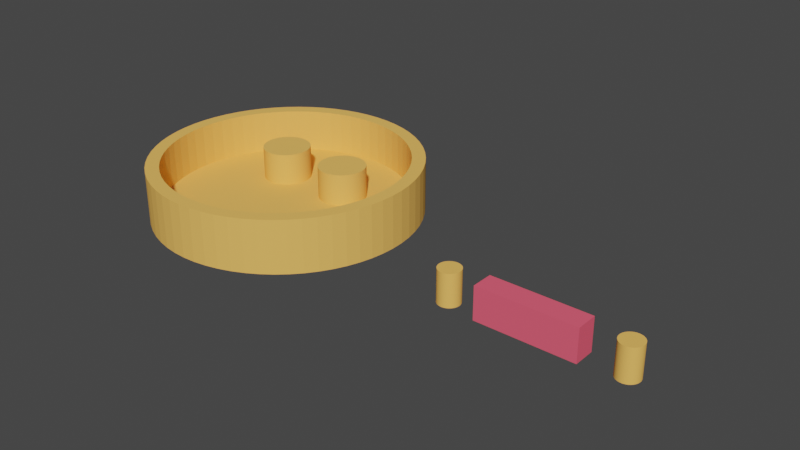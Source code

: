 # Source: 4._Joining_Objects.blend  (saved by Blender 5.0.119; exported with 4.5.12 LTS)
import bpy
from mathutils import Matrix  # noqa: F401  (used for matrix-valued properties, if any)

bpy.ops.wm.read_factory_settings(use_empty=True)
scene = bpy.context.scene
scene.name = 'Scene'

# ---- collections
col_collection = bpy.data.collections.new('Collection'); scene.collection.children.link(col_collection)

# ---- materials (node trees are filled in below, after node groups)
mat_color_15277357 = bpy.data.materials.new('color_15277357')
mat_color_15277357.use_backface_culling_lightprobe_volume = False
mat_color_15277357.use_transparent_shadow = False
mat_color_15277357.diffuse_color = (0.9137, 0.1137, 0.1765, 1.0)
mat_color_15277357.roughness = 1.0
mat_color_16089887 = bpy.data.materials.new('color_16089887')
mat_color_16089887.use_backface_culling_lightprobe_volume = False
mat_color_16089887.use_transparent_shadow = False
mat_color_16089887.diffuse_color = (0.9608, 0.5137, 0.1216, 1.0)
mat_color_16089887.roughness = 1.0

# ---- material node trees
mat_color_15277357.use_nodes = True; mat_color_15277357.node_tree.nodes.clear()
_N = mat_color_15277357.node_tree.nodes; _L = mat_color_15277357.node_tree.links
n0 = _N.new('ShaderNodeBsdfPrincipled'); n0.name = 'Principled BSDF'; n0.location = (0, 300)
n0.distribution = 'GGX'
n0.subsurface_method = 'RANDOM_WALK_SKIN'
n0.inputs[0].default_value = (0.9137, 0.1137, 0.1765, 1.0)
n0.inputs[2].default_value = 1.0
n0.inputs[3].default_value = 1.45
n0.inputs[13].default_value = 0.0
n0.inputs[27].default_value = (0.0, 0.0, 0.0, 1.0)
n0.inputs[28].default_value = 1.0
n1 = _N.new('ShaderNodeOutputMaterial'); n1.name = 'Material Output'; n1.location = (280, 300)
_L.new(n0.outputs[0], n1.inputs[0])
n1.is_active_output = True
mat_color_16089887.use_nodes = True; mat_color_16089887.node_tree.nodes.clear()
_N = mat_color_16089887.node_tree.nodes; _L = mat_color_16089887.node_tree.links
n0 = _N.new('ShaderNodeBsdfPrincipled'); n0.name = 'Principled BSDF'; n0.location = (0, 300)
n0.distribution = 'GGX'
n0.subsurface_method = 'RANDOM_WALK_SKIN'
n0.inputs[0].default_value = (0.9608, 0.5137, 0.1216, 1.0)
n0.inputs[2].default_value = 1.0
n0.inputs[3].default_value = 1.45
n0.inputs[13].default_value = 0.0
n0.inputs[27].default_value = (0.0, 0.0, 0.0, 1.0)
n0.inputs[28].default_value = 1.0
n1 = _N.new('ShaderNodeOutputMaterial'); n1.name = 'Material Output'; n1.location = (280, 300)
_L.new(n0.outputs[0], n1.inputs[0])
n1.is_active_output = True

# ---- world
world_world = bpy.data.worlds.new('World'); scene.world = world_world
world_world.use_nodes = True; world_world.node_tree.nodes.clear()
_N = world_world.node_tree.nodes; _L = world_world.node_tree.links
n0 = _N.new('ShaderNodeOutputWorld'); n0.name = 'World Output'; n0.location = (300, 300)
n1 = _N.new('ShaderNodeBackground'); n1.name = 'Background'; n1.location = (10, 300)
n1.inputs[0].default_value = (0.05088, 0.05088, 0.05088, 1.0)
_L.new(n1.outputs[0], n0.inputs[0])
n0.is_active_output = True
world_world.color = (0.05088, 0.05088, 0.05088)
world_world.use_sun_shadow = False
world_world.sun_shadow_jitter_overblur = 0.0

# ---- meshes
me_obj_0 = bpy.data.meshes.new('obj_0')
me_obj_0.from_pydata([(10.61, 19.84, -4.0), (12.5, 18.71, -4.0), (14.27, 17.39, -4.0), (11.78, 22.05, -4.0), (13.89, 20.79, -4.0), (15.86, 19.33, -4.0), (17.68, 17.68, -4.0), (15.91, 15.91, -4.0), (17.39, 14.27, -4.0), (18.71, 12.5, -4.0), (19.84, 10.61, -4.0), (20.79, 8.61, -4.0), (19.33, 15.86, -4.0), (20.79, 13.89, -4.0), (22.05, 11.78, -4.0), (23.1, 9.567, -4.0), (21.53, 6.531, -4.0), (22.07, 4.39, -4.0), (22.39, 2.205, -4.0), (22.5, 5.96e-08, -4.0), (23.92, 7.257, -4.0), (24.52, 4.877, -4.0), (24.88, 2.45, -4.0), (25.0, 5.96e-08, -4.0), (4.39, -22.07, 4.0), (2.205, -22.39, 4.0), (2.205, 22.39, -4.0), (4.39, 22.07, -4.0), (6.531, 21.53, -4.0), (8.61, 20.79, -4.0), (2.45, 24.88, -4.0), (4.877, 24.52, -4.0), (7.257, 23.92, -4.0), (9.567, 23.1, -4.0), (-6.531, 21.53, -4.0), (-4.39, 22.07, -4.0), (-2.205, 22.39, -4.0), (0.0, 22.5, -4.0), (-4.877, 24.52, -4.0), (-2.45, 24.88, -4.0), (0.0, 25.0, -4.0), (-14.27, 17.39, -4.0), (-12.5, 18.71, -4.0), (-10.61, 19.84, -4.0), (4.877, -24.52, -4.0), (4.877, -24.52, 4.0), (2.45, -24.88, 4.0), (2.45, -24.88, -4.0), (7.257, -23.92, -4.0), (7.257, -23.92, 4.0), (9.567, -23.1, -4.0), (9.567, -23.1, 4.0), (0.0, -22.5, -4.0), (-2.205, -22.39, -4.0), (-2.205, -22.39, 4.0), (0.0, -22.5, 4.0), (-4.39, -22.07, -4.0), (-4.39, -22.07, 4.0), (-8.61, 20.79, -4.0), (-6.531, -21.53, -4.0), (-6.531, -21.53, 4.0), (-17.68, 17.68, -4.0), (-15.86, 19.33, -4.0), (-13.89, 20.79, -4.0), (-11.79, 22.05, -4.0), (-9.567, 23.1, -4.0), (-7.257, 23.92, -4.0), (0.0, -25.0, 4.0), (0.0, -25.0, -4.0), (-22.39, 2.205, -4.0), (-4.877, -24.52, -4.0), (-22.5, 5.96e-08, -4.0), (-4.877, -24.52, 4.0), (-2.45, -24.88, -4.0), (-2.45, -24.88, 4.0), (-22.07, 4.39, -4.0), (-21.53, 6.531, -4.0), (-20.79, 8.61, -4.0), (-19.84, 10.61, -4.0), (-18.71, 12.5, -4.0), (-17.39, 14.27, -4.0), (-15.91, 15.91, -4.0), (-15.91, -15.91, -4.0), (-15.91, -15.91, 4.0), (-17.39, -14.27, 4.0), (-17.39, -14.27, -4.0), (-22.05, 11.78, -4.0), (-20.79, 13.89, -4.0), (-19.32, 15.86, -4.0), (-18.71, -12.5, 4.0), (-18.71, -12.5, -4.0), (-19.84, -10.61, 4.0), (-19.84, -10.61, -4.0), (-25.0, 5.96e-08, -4.0), (-24.88, 2.45, -4.0), (-24.52, 4.877, -4.0), (-23.92, 7.257, -4.0), (-23.1, 9.567, -4.0), (-20.79, -8.61, 4.0), (-20.79, -8.61, -4.0), (-21.53, -6.531, 4.0), (22.39, -2.205, -4.0), (-21.53, -6.531, -4.0), (22.07, -4.39, -4.0), (21.53, -6.531, -4.0), (24.88, -2.45, -4.0), (24.52, -4.877, -4.0), (23.92, -7.257, -4.0), (20.79, -8.61, -4.0), (19.84, -10.61, -4.0), (18.71, -12.5, -4.0), (17.39, -14.27, -4.0), (15.91, -15.91, -4.0), (23.1, -9.567, -4.0), (22.05, -11.78, -4.0), (20.79, -13.89, -4.0), (19.33, -15.86, -4.0), (14.27, -17.39, -4.0), (12.5, -18.71, -4.0), (10.61, -19.84, -4.0), (17.68, -17.68, -4.0), (15.86, -19.33, -4.0), (13.89, -20.79, -4.0), (11.78, -22.05, -4.0), (8.61, -20.79, -4.0), (6.531, -21.53, -4.0), (4.39, -22.07, -4.0), (2.205, -22.39, -4.0), (-22.07, -4.39, 4.0), (-22.07, -4.39, -4.0), (-19.32, -15.86, -4.0), (-19.32, -15.86, 4.0), (-22.39, -2.205, 4.0), (-22.39, -2.205, -4.0), (-20.79, -13.89, -4.0), (-20.79, -13.89, 4.0), (-22.5, 5.96e-08, 4.0), (-22.05, -11.78, -4.0), (-22.05, -11.78, 4.0), (-25.0, 5.96e-08, 4.0), (-24.88, -2.45, -4.0), (-24.88, -2.45, 4.0), (-24.52, -4.877, -4.0), (-24.52, -4.877, 4.0), (-23.92, -7.257, -4.0), (-23.92, -7.257, 4.0), (-23.1, -9.567, -4.0), (-23.1, -9.567, 4.0), (-8.61, -20.79, -4.0), (-8.61, -20.79, 4.0), (-10.61, -19.84, -4.0), (-10.61, -19.84, 4.0), (-12.5, -18.71, -4.0), (-12.5, -18.71, 4.0), (-14.27, -17.39, -4.0), (-14.27, -17.39, 4.0), (-17.68, -17.68, -4.0), (-17.68, -17.68, 4.0), (-15.86, -19.33, -4.0), (-15.86, -19.33, 4.0), (-13.89, -20.79, -4.0), (-7.257, -23.92, -4.0), (-13.89, -20.79, 4.0), (-9.567, -23.1, -4.0), (-11.79, -22.05, -4.0), (-11.79, -22.05, 4.0), (-9.567, -23.1, 4.0), (10.61, 19.84, 4.0), (-7.257, -23.92, 4.0), (12.5, 18.71, 4.0), (14.27, 17.39, 4.0), (17.68, 17.68, 4.0), (15.86, 19.33, 4.0), (13.89, 20.79, 4.0), (11.78, 22.05, 4.0), (15.91, 15.91, 4.0), (17.39, 14.27, 4.0), (18.71, 12.5, 4.0), (19.84, 10.61, 4.0), (20.79, 8.61, 4.0), (23.1, 9.567, 4.0), (22.05, 11.78, 4.0), (20.79, 13.89, 4.0), (19.33, 15.86, 4.0), (21.53, 6.531, 4.0), (22.07, 4.39, 4.0), (22.39, 2.205, 4.0), (25.0, 5.96e-08, 4.0), (24.88, 2.45, 4.0), (24.52, 4.877, 4.0), (23.92, 7.257, 4.0), (22.5, 5.96e-08, 4.0), (2.205, 22.39, 4.0), (4.39, 22.07, 4.0), (6.531, 21.53, 4.0), (8.61, 20.79, 4.0), (4.877, 24.52, 4.0), (2.45, 24.88, 4.0), (9.567, 23.1, 4.0), (7.257, 23.92, 4.0), (-6.531, 21.53, 4.0), (-4.39, 22.07, 4.0), (-2.205, 22.39, 4.0), (0.0, 22.5, 4.0), (0.0, 25.0, 4.0), (-2.45, 24.88, 4.0), (-4.877, 24.52, 4.0), (-14.27, 17.39, 4.0), (-12.5, 18.71, 4.0), (-10.61, 19.84, 4.0), (-8.61, 20.79, 4.0), (-7.257, 23.92, 4.0), (-9.567, 23.1, 4.0), (-11.79, 22.05, 4.0), (-13.89, 20.79, 4.0), (-15.86, 19.33, 4.0), (-17.68, 17.68, 4.0), (-22.39, 2.205, 4.0), (-22.07, 4.39, 4.0), (-21.53, 6.531, 4.0), (-20.79, 8.61, 4.0), (-19.84, 10.61, 4.0), (-18.71, 12.5, 4.0), (-17.39, 14.27, 4.0), (-15.91, 15.91, 4.0), (-19.32, 15.86, 4.0), (-20.79, 13.89, 4.0), (-22.05, 11.78, 4.0), (-23.1, 9.567, 4.0), (-23.92, 7.257, 4.0), (-24.52, 4.877, 4.0), (-24.88, 2.45, 4.0), (22.39, -2.205, 4.0), (22.07, -4.39, 4.0), (21.53, -6.531, 4.0), (24.88, -2.45, 4.0), (23.92, -7.257, 4.0), (24.52, -4.877, 4.0), (20.79, -8.61, 4.0), (19.84, -10.61, 4.0), (18.71, -12.5, 4.0), (17.39, -14.27, 4.0), (15.91, -15.91, 4.0), (20.79, -13.89, 4.0), (22.05, -11.78, 4.0), (23.1, -9.567, 4.0), (19.33, -15.86, 4.0), (14.27, -17.39, 4.0), (12.5, -18.71, 4.0), (10.61, -19.84, 4.0), (11.78, -22.05, 4.0), (13.89, -20.79, 4.0), (15.86, -19.33, 4.0), (17.68, -17.68, 4.0), (8.61, -20.79, 4.0), (6.531, -21.53, 4.0)], [], [(1, 0, 3), (5, 2, 4), (6, 2, 5), (2, 1, 4), (3, 4, 1), (2, 6, 7), (8, 7, 6), (6, 12, 8), (12, 13, 8), (14, 9, 13), (15, 10, 14), (9, 8, 13), (11, 10, 15), (9, 14, 10), (11, 15, 16), (15, 20, 16), (17, 16, 20), (20, 21, 17), (18, 17, 21), (21, 22, 18), (22, 23, 18), (19, 18, 23), (30, 31, 26), (27, 26, 31), (31, 32, 27), (28, 27, 32), (32, 33, 28), (29, 28, 33), (3, 0, 33), (29, 33, 0), (34, 66, 35), (36, 35, 38), (40, 36, 39), (30, 26, 40), (37, 40, 26), (36, 40, 37), (38, 39, 36), (44, 45, 46), (44, 46, 47), (48, 49, 45), (48, 45, 44), (50, 51, 49), (50, 49, 48), (52, 53, 54), (52, 54, 55), (54, 53, 56), (54, 56, 57), (42, 41, 63), (62, 63, 41), (61, 62, 41), (57, 56, 59), (57, 59, 60), (64, 42, 63), (65, 43, 64), (66, 34, 65), (38, 35, 66), (42, 64, 43), (58, 65, 34), (43, 65, 58), (73, 74, 72), (73, 72, 70), (93, 69, 71), (94, 95, 69), (77, 97, 78), (79, 78, 86), (68, 67, 74), (68, 74, 73), (86, 87, 79), (84, 83, 82), (84, 82, 85), (80, 79, 87), (87, 88, 80), (88, 61, 80), (81, 80, 61), (81, 61, 41), (89, 84, 85), (89, 85, 90), (91, 89, 90), (91, 90, 92), (98, 91, 92), (98, 92, 99), (75, 69, 95), (96, 75, 95), (97, 76, 96), (86, 78, 97), (76, 97, 77), (75, 96, 76), (93, 94, 69), (23, 101, 19), (100, 98, 99), (100, 99, 102), (23, 105, 101), (106, 107, 103), (104, 103, 107), (103, 101, 106), (105, 106, 101), (107, 113, 104), (108, 104, 113), (109, 108, 113), (110, 109, 114), (113, 114, 109), (116, 120, 111), (115, 116, 111), (114, 115, 110), (111, 110, 115), (117, 112, 120), (112, 111, 120), (120, 121, 117), (119, 118, 123), (122, 123, 118), (118, 117, 122), (121, 122, 117), (123, 50, 119), (124, 119, 50), (50, 48, 125), (125, 124, 50), (44, 47, 127), (47, 68, 127), (52, 127, 68), (127, 126, 44), (48, 44, 126), (126, 125, 48), (53, 70, 56), (128, 100, 102), (128, 102, 129), (132, 128, 129), (132, 129, 133), (70, 53, 73), (70, 161, 56), (52, 68, 53), (73, 53, 68), (131, 135, 130), (134, 130, 135), (136, 132, 133), (136, 133, 71), (82, 156, 85), (137, 138, 147), (135, 138, 134), (137, 134, 138), (90, 85, 134), (130, 134, 85), (139, 93, 140), (139, 140, 141), (134, 137, 90), (140, 142, 143), (140, 143, 141), (137, 146, 92), (92, 90, 137), (142, 144, 145), (142, 145, 143), (144, 146, 147), (144, 147, 145), (102, 99, 146), (99, 92, 146), (146, 137, 147), (71, 133, 93), (129, 102, 144), (146, 144, 102), (149, 60, 148), (59, 148, 60), (149, 148, 150), (149, 150, 151), (142, 129, 144), (140, 133, 142), (93, 133, 140), (129, 142, 133), (151, 150, 152), (151, 152, 153), (153, 152, 154), (153, 154, 155), (161, 70, 168), (72, 168, 70), (161, 163, 59), (59, 56, 161), (82, 83, 154), (155, 154, 83), (163, 164, 150), (150, 148, 163), (148, 59, 163), (157, 131, 156), (130, 156, 131), (158, 159, 157), (158, 157, 156), (160, 162, 159), (160, 159, 158), (164, 165, 162), (164, 162, 160), (160, 152, 164), (152, 150, 164), (82, 154, 156), (130, 85, 156), (158, 154, 160), (158, 156, 154), (152, 160, 154), (163, 166, 165), (163, 165, 164), (169, 174, 167), (161, 168, 166), (161, 166, 163), (171, 172, 170), (174, 169, 173), (169, 170, 173), (172, 173, 170), (171, 170, 175), (183, 171, 176), (175, 176, 171), (177, 182, 176), (180, 181, 178), (183, 176, 182), (181, 182, 177), (177, 178, 181), (178, 179, 180), (179, 184, 180), (190, 180, 184), (185, 190, 184), (24, 25, 45), (49, 24, 45), (51, 255, 49), (46, 45, 25), (67, 46, 25), (67, 25, 55), (185, 186, 189), (190, 185, 189), (188, 189, 186), (187, 188, 186), (191, 232, 187), (186, 191, 187), (193, 196, 192), (195, 198, 194), (194, 199, 193), (55, 54, 67), (74, 67, 54), (57, 72, 54), (72, 57, 168), (60, 168, 57), (74, 54, 72), (83, 157, 155), (197, 192, 196), (174, 198, 167), (195, 167, 198), (198, 199, 194), (196, 193, 199), (89, 135, 84), (91, 138, 89), (98, 147, 91), (153, 155, 162), (203, 204, 202), (202, 206, 201), (100, 147, 98), (83, 84, 157), (128, 145, 100), (131, 84, 135), (132, 136, 139), (206, 202, 205), (204, 205, 202), (197, 204, 192), (203, 192, 204), (138, 91, 147), (135, 89, 138), (230, 231, 217), (208, 214, 207), (209, 213, 208), (128, 132, 143), (145, 128, 143), (147, 100, 145), (210, 212, 209), (165, 166, 151), (153, 165, 151), (149, 166, 60), (159, 162, 155), (210, 200, 212), (213, 209, 212), (214, 208, 213), (215, 207, 214), (216, 207, 215), (211, 212, 200), (200, 201, 211), (206, 211, 201), (168, 60, 166), (149, 151, 166), (131, 157, 84), (159, 155, 157), (165, 153, 162), (218, 219, 229), (29, 0, 195), (167, 195, 0), (228, 229, 219), (169, 167, 0), (169, 0, 1), (170, 169, 1), (170, 1, 2), (221, 228, 220), (207, 216, 224), (223, 226, 222), (6, 171, 183), (6, 5, 172), (6, 172, 171), (225, 223, 216), (224, 216, 223), (223, 225, 226), (227, 222, 226), (5, 4, 173), (5, 173, 172), (4, 3, 174), (4, 174, 173), (229, 230, 218), (217, 218, 230), (219, 220, 228), (222, 227, 221), (228, 221, 227), (231, 139, 217), (136, 217, 139), (139, 141, 132), (141, 143, 132), (2, 7, 170), (175, 170, 7), (175, 7, 8), (175, 8, 176), (233, 237, 232), (176, 8, 9), (176, 9, 177), (234, 236, 233), (235, 187, 232), (177, 9, 10), (177, 10, 178), (178, 10, 11), (178, 11, 179), (237, 233, 236), (235, 232, 237), (238, 245, 234), (190, 15, 180), (239, 245, 238), (14, 181, 180), (14, 180, 15), (240, 244, 239), (241, 243, 240), (13, 182, 181), (13, 181, 14), (12, 183, 182), (12, 182, 13), (242, 253, 241), (236, 234, 245), (183, 12, 6), (184, 179, 16), (11, 16, 179), (245, 239, 244), (244, 240, 243), (243, 241, 246), (184, 16, 17), (184, 17, 185), (185, 17, 18), (185, 18, 186), (248, 251, 247), (51, 250, 249), (247, 253, 242), (186, 18, 19), (186, 19, 191), (22, 188, 187), (22, 187, 23), (21, 189, 188), (21, 188, 22), (252, 247, 251), (250, 251, 248), (253, 247, 252), (246, 241, 253), (248, 249, 250), (20, 190, 189), (20, 189, 21), (190, 20, 15), (255, 51, 254), (192, 203, 26), (24, 49, 255), (249, 254, 51), (193, 192, 26), (193, 26, 27), (194, 193, 27), (194, 27, 28), (195, 194, 28), (195, 28, 29), (198, 174, 33), (3, 33, 174), (33, 32, 199), (33, 199, 198), (32, 31, 196), (32, 196, 199), (31, 30, 197), (31, 197, 196), (200, 210, 34), (201, 200, 34), (201, 34, 35), (202, 201, 35), (202, 35, 36), (203, 202, 36), (203, 36, 37), (203, 37, 26), (204, 197, 40), (30, 40, 197), (40, 39, 205), (40, 205, 204), (39, 38, 206), (39, 206, 205), (81, 41, 207), (208, 207, 41), (208, 41, 42), (209, 208, 42), (209, 42, 43), (210, 209, 43), (210, 43, 58), (61, 88, 216), (210, 58, 34), (38, 66, 211), (38, 211, 206), (66, 65, 212), (66, 212, 211), (65, 64, 213), (65, 213, 212), (64, 63, 214), (64, 214, 213), (63, 62, 215), (63, 215, 214), (62, 61, 216), (62, 216, 215), (217, 136, 71), (217, 71, 69), (218, 217, 69), (218, 69, 75), (219, 218, 75), (219, 75, 76), (220, 219, 76), (220, 76, 77), (221, 220, 77), (221, 77, 78), (222, 221, 78), (222, 78, 79), (223, 222, 79), (223, 79, 80), (224, 223, 80), (224, 80, 81), (207, 224, 81), (225, 216, 88), (88, 87, 226), (88, 226, 225), (87, 86, 227), (87, 227, 226), (86, 97, 228), (86, 228, 227), (97, 96, 229), (97, 229, 228), (96, 95, 230), (96, 230, 229), (95, 94, 231), (95, 231, 230), (139, 231, 93), (94, 93, 231), (19, 101, 232), (19, 232, 191), (232, 101, 103), (232, 103, 233), (233, 103, 104), (233, 104, 234), (107, 106, 237), (107, 237, 236), (106, 105, 235), (106, 235, 237), (105, 23, 187), (105, 187, 235), (238, 234, 108), (104, 108, 234), (238, 108, 109), (238, 109, 239), (239, 109, 110), (239, 110, 240), (240, 110, 111), (240, 111, 241), (241, 111, 112), (241, 112, 242), (107, 236, 113), (245, 113, 236), (120, 116, 246), (116, 115, 243), (116, 243, 246), (114, 244, 243), (114, 243, 115), (113, 245, 244), (113, 244, 114), (247, 242, 117), (112, 117, 242), (247, 117, 118), (247, 118, 248), (248, 118, 119), (248, 119, 249), (123, 250, 51), (123, 51, 50), (122, 251, 250), (122, 250, 123), (121, 252, 251), (121, 251, 122), (120, 253, 252), (120, 252, 121), (246, 253, 120), (254, 249, 124), (119, 124, 249), (254, 124, 125), (254, 125, 255), (255, 125, 126), (255, 126, 24), (24, 126, 127), (24, 127, 25), (52, 55, 127), (25, 127, 55), (67, 68, 46), (47, 46, 68)])
me_obj_0.polygons.foreach_set('material_index', [1, 1, 1, 1, 1, 1, 1, 1, 1, 1, 1, 1, 1, 1, 1, 1, 1, 1, 1, 1, 1, 1, 1, 1, 1, 1, 1, 1, 1, 1, 1, 1, 1, 1, 1, 1, 1, 1, 1, 1, 1, 1, 1, 1, 1, 1, 1, 1, 1, 1, 1, 1, 1, 1, 1, 1, 1, 1, 1, 1, 1, 1, 1, 1, 1, 1, 1, 1, 1, 1, 1, 1, 1, 1, 1, 1, 1, 1, 1, 1, 1, 1, 1, 1, 1, 1, 1, 1, 1, 1, 1, 1, 1, 1, 1, 1, 1, 1, 1, 1, 1, 1, 1, 1, 1, 1, 1, 1, 1, 1, 1, 1, 1, 1, 1, 1, 1, 1, 1, 1, 1, 1, 1, 1, 1, 1, 1, 1, 1, 1, 1, 1, 1, 1, 1, 1, 1, 1, 1, 1, 1, 1, 1, 1, 1, 1, 1, 1, 1, 1, 1, 1, 1, 1, 1, 1, 1, 1, 1, 1, 1, 1, 1, 1, 1, 1, 1, 1, 1, 1, 1, 1, 1, 1, 1, 1, 1, 1, 1, 1, 1, 1, 1, 1, 1, 1, 1, 1, 1, 1, 1, 1, 1, 1, 1, 1, 1, 1, 1, 1, 1, 1, 1, 1, 1, 1, 1, 1, 1, 1, 1, 1, 1, 1, 1, 1, 1, 1, 1, 1, 1, 1, 1, 1, 1, 1, 1, 1, 1, 1, 1, 1, 1, 1, 1, 1, 1, 1, 1, 1, 1, 1, 1, 1, 1, 1, 1, 1, 1, 1, 1, 1, 1, 1, 1, 1, 1, 1, 1, 1, 1, 1, 1, 1, 1, 1, 1, 1, 1, 1, 1, 1, 1, 1, 1, 1, 1, 1, 1, 1, 1, 1, 1, 1, 1, 1, 1, 1, 1, 1, 1, 1, 1, 1, 1, 1, 1, 1, 1, 1, 1, 1, 1, 1, 1, 1, 1, 1, 1, 1, 1, 1, 1, 1, 1, 1, 1, 1, 1, 1, 1, 1, 1, 1, 1, 1, 1, 1, 1, 1, 1, 1, 1, 1, 1, 1, 1, 1, 1, 1, 1, 1, 1, 1, 1, 1, 1, 1, 1, 1, 1, 1, 1, 1, 1, 1, 1, 1, 1, 1, 1, 1, 1, 1, 1, 1, 1, 1, 1, 1, 1, 1, 1, 1, 1, 1, 1, 1, 1, 1, 1, 1, 1, 1, 1, 1, 1, 1, 1, 1, 1, 1, 1, 1, 1, 1, 1, 1, 1, 1, 1, 1, 1, 1, 1, 1, 1, 1, 1, 1, 1, 1, 1, 1, 1, 1, 1, 1, 1, 1, 1, 1, 1, 1, 1, 1, 1, 1, 1, 1, 1, 1, 1, 1, 1, 1, 1, 1, 1, 1, 1, 1, 1, 1, 1, 1, 1, 1, 1, 1, 1, 1, 1, 1, 1, 1, 1, 1, 1, 1, 1, 1, 1, 1, 1, 1, 1, 1, 1, 1, 1, 1, 1, 1, 1, 1, 1, 1, 1, 1, 1, 1, 1, 1, 1, 1, 1, 1, 1, 1, 1, 1, 1, 1, 1, 1, 1, 1, 1, 1, 1, 1, 1, 1, 1, 1, 1, 1, 1, 1, 1, 1])
me_obj_0.materials.append(mat_color_15277357)
me_obj_0.materials.append(mat_color_16089887)
me_obj_0.update()
me_obj_0_001 = bpy.data.meshes.new('obj_0.001')
me_obj_0_001.from_pydata([(2.089, 3.909, -3.0), (3.685, 2.462, -3.0), (2.462, 3.685, -3.0), (2.089, 3.909, 3.0), (1.696, 4.095, -3.0), (1.696, 4.095, 3.0), (1.287, 4.241, 3.0), (0.8647, 4.347, 3.0), (1.287, 4.241, -3.0), (0.8647, 4.347, -3.0), (0.4347, 4.411, -3.0), (0.4347, 4.411, 3.0), (-0.0002747, 4.432, 3.0), (-0.4343, 4.411, 3.0), (2.462, 3.685, 3.0), (-0.0002747, 4.432, -3.0), (3.909, 2.089, -3.0), (4.095, 1.696, -3.0), (4.241, 1.287, -3.0), (4.411, 0.4348, -3.0), (4.432, -0.0002475, -3.0), (4.411, -0.4342, -3.0), (4.347, -0.8642, -3.0), (4.241, -1.286, -3.0), (-0.4343, 4.411, -3.0), (4.347, 0.8648, -3.0), (4.411, 0.4348, 3.0), (4.347, 0.8648, 3.0), (4.241, 1.287, 3.0), (0.4347, -4.41, 3.0), (0.4347, -4.41, -3.0), (-0.0002747, -4.432, 3.0), (4.411, -0.4342, 3.0), (0.8647, -4.346, 3.0), (4.432, -0.0002475, 3.0), (4.095, 1.696, 3.0), (4.241, -1.286, 3.0), (4.347, -0.8642, 3.0), (4.095, -1.696, 3.0), (4.095, -1.696, -3.0), (3.909, -2.089, 3.0), (3.909, -2.089, -3.0), (-4.41, -0.4342, -3.0), (-4.432, -0.0002475, -3.0), (-4.432, -0.0002475, 3.0), (3.685, -2.462, -3.0), (-4.41, -0.4342, 3.0), (-4.346, -0.8642, -3.0), (-4.346, -0.8642, 3.0), (-4.241, -1.286, 3.0), (-4.241, -1.286, -3.0), (-4.094, -1.696, 3.0), (-3.908, -2.089, -3.0), (-3.908, -2.089, 3.0), (-4.094, -1.696, -3.0), (2.812, -3.426, -3.0), (-3.685, -2.462, -3.0), (-2.462, -3.685, -3.0), (-0.4343, -4.41, -3.0), (-0.8643, -4.346, -3.0), (-1.696, -4.094, -3.0), (-2.811, -3.426, -3.0), (-1.286, -4.241, -3.0), (3.134, -3.134, -3.0), (-3.426, -2.811, -3.0), (2.812, -3.426, 3.0), (2.462, -3.685, -3.0), (-0.0002747, -4.432, -3.0), (-3.134, -3.134, -3.0), (3.134, -3.134, 3.0), (-2.089, -3.908, -3.0), (-2.462, -3.685, 3.0), (-2.089, -3.908, 3.0), (-1.696, -4.094, 3.0), (-1.286, -4.241, 3.0), (-0.8643, -4.346, 3.0), (-0.4343, -4.41, 3.0), (-2.811, -3.426, 3.0), (-3.134, -3.134, 3.0), (-3.426, -2.811, 3.0), (-3.685, -2.462, 3.0), (3.426, -2.811, -3.0), (3.426, -2.811, 3.0), (3.685, -2.462, 3.0), (2.462, -3.685, 3.0), (2.089, -3.908, -3.0), (2.089, -3.908, 3.0), (1.696, -4.094, -3.0), (1.696, -4.094, 3.0), (1.287, -4.241, -3.0), (1.287, -4.241, 3.0), (0.8647, -4.346, -3.0), (-4.41, 0.4348, 3.0), (-4.41, 0.4348, -3.0), (-4.346, 0.8648, -3.0), (-4.346, 0.8648, 3.0), (-4.241, 1.287, -3.0), (-4.094, 1.696, -3.0), (-4.241, 1.287, 3.0), (-4.094, 1.696, 3.0), (-3.908, 2.089, 3.0), (3.909, 2.089, 3.0), (-3.908, 2.089, -3.0), (-3.685, 2.462, -3.0), (-3.685, 2.462, 3.0), (-3.426, 2.812, -3.0), (-3.426, 2.812, 3.0), (-3.134, 3.134, -3.0), (-3.134, 3.134, 3.0), (-2.811, 3.426, 3.0), (-2.811, 3.426, -3.0), (-2.462, 3.685, -3.0), (-2.462, 3.685, 3.0), (-2.089, 3.909, -3.0), (-1.696, 4.095, -3.0), (-2.089, 3.909, 3.0), (-1.696, 4.095, 3.0), (3.685, 2.462, 3.0), (3.426, 2.812, 3.0), (-1.286, 4.241, 3.0), (-1.286, 4.241, -3.0), (-0.8643, 4.347, -3.0), (3.134, 3.134, 3.0), (2.812, 3.426, 3.0), (-0.8643, 4.347, 3.0), (2.812, 3.426, -3.0), (3.134, 3.134, -3.0), (3.426, 2.812, -3.0)], [], [(1, 4, 0), (0, 2, 1), (2, 0, 3), (0, 5, 3), (0, 4, 5), (5, 6, 3), (4, 6, 5), (3, 6, 7), (8, 7, 6), (4, 8, 6), (1, 8, 4), (1, 9, 8), (8, 9, 7), (9, 11, 7), (1, 10, 9), (9, 10, 11), (10, 12, 11), (3, 11, 12), (3, 7, 11), (10, 15, 12), (13, 14, 12), (15, 13, 12), (3, 12, 14), (1, 15, 10), (1, 16, 15), (16, 17, 15), (18, 15, 17), (25, 15, 18), (20, 15, 19), (19, 15, 25), (21, 15, 20), (22, 15, 21), (23, 15, 22), (15, 23, 24), (15, 24, 13), (25, 26, 19), (25, 27, 26), (18, 27, 25), (18, 28, 27), (28, 29, 27), (27, 29, 26), (30, 33, 29), (31, 30, 29), (31, 29, 35), (34, 29, 32), (37, 32, 29), (29, 33, 36), (26, 29, 34), (35, 29, 28), (36, 37, 29), (22, 32, 37), (23, 22, 37), (23, 37, 36), (38, 36, 33), (39, 36, 38), (39, 23, 36), (39, 42, 23), (40, 41, 39), (39, 38, 40), (39, 41, 42), (43, 23, 42), (44, 43, 42), (44, 42, 46), (45, 42, 41), (42, 45, 47), (42, 48, 46), (42, 47, 48), (47, 49, 48), (48, 35, 46), (49, 35, 48), (47, 50, 49), (50, 51, 49), (51, 35, 49), (51, 53, 35), (54, 52, 51), (53, 51, 52), (50, 54, 51), (54, 50, 55), (54, 55, 52), (50, 47, 55), (55, 47, 63), (52, 55, 56), (56, 55, 64), (55, 66, 30), (67, 55, 30), (61, 55, 57), (57, 55, 70), (59, 55, 58), (58, 55, 67), (59, 62, 55), (70, 55, 60), (60, 55, 62), (68, 55, 61), (55, 63, 69), (64, 55, 68), (55, 69, 65), (66, 55, 65), (70, 71, 57), (70, 72, 71), (60, 72, 70), (60, 73, 72), (72, 73, 35), (72, 35, 71), (62, 73, 60), (62, 74, 73), (73, 74, 35), (75, 35, 74), (75, 74, 59), (62, 59, 74), (58, 75, 59), (58, 76, 75), (75, 76, 35), (67, 76, 58), (76, 31, 35), (67, 31, 76), (57, 71, 77), (77, 71, 35), (78, 77, 35), (61, 77, 78), (57, 77, 61), (79, 78, 35), (64, 78, 79), (61, 78, 68), (64, 68, 78), (56, 79, 80), (56, 64, 79), (80, 79, 35), (53, 80, 35), (52, 80, 53), (52, 56, 80), (81, 69, 63), (81, 82, 69), (69, 82, 40), (69, 40, 65), (45, 82, 81), (45, 83, 82), (82, 83, 40), (41, 83, 45), (41, 40, 83), (63, 47, 81), (81, 47, 45), (31, 67, 30), (66, 65, 84), (86, 66, 84), (85, 30, 66), (86, 85, 66), (87, 86, 88), (87, 85, 86), (40, 88, 86), (86, 84, 40), (89, 87, 88), (40, 90, 88), (89, 88, 90), (91, 90, 33), (91, 89, 90), (40, 33, 90), (30, 91, 33), (89, 91, 87), (85, 87, 91), (85, 91, 30), (84, 65, 40), (44, 46, 35), (93, 43, 44), (44, 35, 92), (93, 44, 92), (94, 23, 93), (94, 93, 92), (93, 23, 43), (94, 92, 95), (96, 94, 95), (96, 23, 94), (97, 23, 96), (97, 96, 98), (96, 95, 98), (97, 98, 99), (99, 98, 35), (98, 95, 35), (102, 97, 99), (100, 99, 101), (102, 99, 100), (35, 101, 99), (103, 23, 102), (103, 102, 104), (100, 104, 102), (102, 23, 97), (105, 103, 104), (104, 100, 101), (106, 104, 101), (105, 104, 106), (107, 105, 106), (107, 106, 108), (108, 106, 101), (108, 101, 109), (110, 108, 109), (110, 107, 108), (111, 23, 110), (111, 110, 109), (110, 23, 107), (111, 109, 112), (113, 111, 112), (113, 23, 111), (114, 23, 113), (114, 113, 115), (113, 112, 115), (114, 115, 116), (115, 117, 116), (112, 117, 115), (1, 118, 117), (1, 117, 101), (117, 109, 101), (109, 117, 112), (116, 117, 119), (118, 119, 117), (120, 116, 119), (121, 120, 119), (121, 119, 124), (122, 119, 118), (123, 119, 122), (14, 119, 123), (119, 14, 124), (124, 14, 13), (24, 124, 13), (24, 121, 124), (125, 14, 123), (126, 125, 123), (126, 123, 122), (126, 127, 2), (125, 126, 2), (127, 126, 122), (127, 1, 2), (1, 127, 118), (127, 122, 118), (125, 2, 14), (121, 23, 120), (24, 23, 121), (120, 23, 114), (120, 114, 116), (107, 23, 105), (105, 23, 103), (101, 16, 1), (16, 101, 35), (95, 92, 35), (40, 38, 33), (17, 35, 28), (16, 35, 17), (19, 34, 20), (19, 26, 34), (21, 34, 32), (21, 20, 34), (22, 21, 32), (17, 28, 18), (2, 3, 14)])
me_obj_0_001.polygons.foreach_set('material_index', [1, 1, 1, 1, 1, 1, 1, 1, 1, 1, 1, 1, 1, 1, 1, 1, 1, 1, 1, 1, 1, 1, 1, 1, 1, 1, 1, 1, 1, 1, 1, 1, 1, 1, 1, 1, 1, 1, 1, 1, 1, 1, 1, 1, 1, 1, 1, 1, 1, 1, 1, 1, 1, 1, 1, 1, 1, 1, 1, 1, 1, 1, 1, 1, 1, 1, 1, 1, 1, 1, 1, 1, 1, 1, 1, 1, 1, 1, 1, 1, 1, 1, 1, 1, 1, 1, 1, 1, 1, 1, 1, 1, 1, 1, 1, 1, 1, 1, 1, 1, 1, 1, 1, 1, 1, 1, 1, 1, 1, 1, 1, 1, 1, 1, 1, 1, 1, 1, 1, 1, 1, 1, 1, 1, 1, 1, 1, 1, 1, 1, 1, 1, 1, 1, 1, 1, 1, 1, 1, 1, 1, 1, 1, 1, 1, 1, 1, 1, 1, 1, 1, 1, 1, 1, 1, 1, 1, 1, 1, 1, 1, 1, 1, 1, 1, 1, 1, 1, 1, 1, 1, 1, 1, 1, 1, 1, 1, 1, 1, 1, 1, 1, 1, 1, 1, 1, 1, 1, 1, 1, 1, 1, 1, 1, 1, 1, 1, 1, 1, 1, 1, 1, 1, 1, 1, 1, 1, 1, 1, 1, 1, 1, 1, 1, 1, 1, 1, 1, 1, 1, 1, 1, 1, 1, 1, 1, 1, 1, 1, 1, 1, 1, 1, 1, 1, 1, 1, 1, 1, 1, 1, 1, 1, 1, 1, 1, 1, 1, 1, 1, 1, 1])
me_obj_0_001.materials.append(mat_color_15277357)
me_obj_0_001.materials.append(mat_color_16089887)
me_obj_0_001.update()
me_obj_0_002 = bpy.data.meshes.new('obj_0.002')
me_obj_0_002.from_pydata([(-1.414, 1.414, 3.0), (-1.269, 1.546, 3.0), (-1.546, 1.269, -3.0), (-1.269, 1.546, -3.0), (-0.196, 1.99, 3.0), (-1.414, 1.414, -3.0), (-1.546, 1.269, 3.0), (-1.663, 1.111, 3.0), (-1.663, 1.111, -3.0), (-1.764, 0.943, -3.0), (-1.962, 0.39, -3.0), (-1.764, 0.943, 3.0), (-1.848, 0.765, 3.0), (-1.914, 0.581, -3.0), (-1.848, 0.765, -3.0), (-1.914, 0.581, 3.0), (-1.962, 0.39, 3.0), (-1.99, 0.196, -3.0), (-1.99, 0.196, 3.0), (-2.0, 9.537e-07, 3.0), (-2.0, 9.537e-07, -3.0), (-1.99, -0.196, 3.0), (-1.99, -0.196, -3.0), (-2.289e-05, 2.0, -3.0), (-1.663, -1.111, -3.0), (-0.943, -1.764, -3.0), (-0.39, -1.962, -3.0), (-1.414, -1.414, -3.0), (-2.289e-05, -2.0, -3.0), (-0.196, -1.99, -3.0), (-0.196, 1.99, -3.0), (-1.546, -1.269, -3.0), (-1.269, -1.546, -3.0), (-0.765, -1.848, -3.0), (-1.764, -0.943, -3.0), (0.196, -1.99, -3.0), (-1.848, -0.765, -3.0), (-2.289e-05, 2.0, 3.0), (-1.111, -1.663, -3.0), (0.196, 1.99, -3.0), (0.196, 1.99, 3.0), (-1.962, -0.39, -3.0), (-1.914, -0.581, -3.0), (-0.581, -1.914, -3.0), (-0.581, -1.914, 3.0), (-0.39, -1.962, 3.0), (-0.765, -1.848, 3.0), (-0.943, -1.764, 3.0), (-1.111, -1.663, 3.0), (-1.269, -1.546, 3.0), (-1.414, -1.414, 3.0), (-1.546, -1.269, 3.0), (-1.663, -1.111, 3.0), (-1.764, -0.943, 3.0), (-1.848, -0.765, 3.0), (-1.914, -0.581, 3.0), (-1.962, -0.39, 3.0), (-0.196, -1.99, 3.0), (-2.289e-05, -2.0, 3.0), (0.196, -1.99, 3.0), (0.39, -1.962, 3.0), (0.581, -1.914, 3.0), (0.39, -1.962, -3.0), (0.581, -1.914, -3.0), (0.765, -1.848, -3.0), (0.943, -1.764, -3.0), (0.765, -1.848, 3.0), (0.943, -1.764, 3.0), (1.111, -1.663, 3.0), (1.414, 1.414, 3.0), (0.765, 1.848, 3.0), (1.269, 1.546, 3.0), (0.581, 1.914, 3.0), (1.764, 0.943, 3.0), (1.269, -1.546, -3.0), (1.111, 1.663, 3.0), (1.111, -1.663, -3.0), (0.39, 1.962, 3.0), (1.663, 1.111, 3.0), (1.269, -1.546, 3.0), (0.943, 1.764, 3.0), (1.546, 1.269, 3.0), (1.848, 0.765, 3.0), (1.848, 0.765, -3.0), (1.764, 0.943, -3.0), (1.914, 0.581, 3.0), (1.848, -0.765, 3.0), (1.414, -1.414, 3.0), (1.546, -1.269, 3.0), (1.764, -0.943, 3.0), (1.663, -1.111, 3.0), (1.764, -0.943, -3.0), (1.663, -1.111, -3.0), (1.546, -1.269, -3.0), (1.414, -1.414, -3.0), (1.848, -0.765, -3.0), (0.39, 1.962, -3.0), (0.581, 1.914, -3.0), (0.765, 1.848, -3.0), (0.943, 1.764, -3.0), (1.111, 1.663, -3.0), (1.269, 1.546, -3.0), (1.414, 1.414, -3.0), (1.546, 1.269, -3.0), (1.663, 1.111, -3.0), (1.914, -0.581, 3.0), (1.914, -0.581, -3.0), (1.962, -0.39, -3.0), (1.99, -0.196, -3.0), (1.962, -0.39, 3.0), (1.99, 0.196, 3.0), (1.99, -0.196, 3.0), (2.0, 9.537e-07, 3.0), (2.0, 9.537e-07, -3.0), (1.99, 0.196, -3.0), (1.914, 0.581, -3.0), (1.962, 0.39, -3.0), (1.962, 0.39, 3.0), (-0.39, 1.962, -3.0), (-0.39, 1.962, 3.0), (-0.581, 1.914, 3.0), (-0.581, 1.914, -3.0), (-0.765, 1.848, 3.0), (-0.943, 1.764, -3.0), (-0.765, 1.848, -3.0), (-0.943, 1.764, 3.0), (-1.111, 1.663, -3.0), (-1.111, 1.663, 3.0)], [], [(0, 4, 1), (3, 0, 1), (5, 2, 0), (2, 6, 0), (3, 5, 0), (6, 4, 0), (2, 8, 6), (7, 4, 6), (7, 6, 8), (10, 9, 8), (8, 9, 11), (10, 8, 2), (8, 11, 7), (9, 12, 11), (12, 4, 11), (11, 4, 7), (14, 13, 12), (13, 15, 12), (9, 14, 12), (15, 4, 12), (13, 16, 15), (16, 4, 15), (13, 10, 16), (18, 16, 17), (10, 17, 16), (4, 16, 18), (4, 18, 19), (20, 19, 18), (17, 20, 18), (20, 22, 21), (19, 20, 21), (20, 23, 22), (17, 23, 20), (34, 23, 24), (24, 23, 31), (25, 23, 33), (25, 38, 23), (29, 26, 23), (43, 23, 26), (31, 23, 27), (27, 23, 32), (28, 23, 35), (28, 29, 23), (37, 23, 30), (23, 17, 30), (38, 32, 23), (33, 23, 43), (36, 23, 34), (23, 39, 35), (42, 23, 36), (37, 40, 23), (39, 23, 40), (22, 23, 41), (41, 23, 42), (43, 46, 33), (44, 43, 45), (43, 44, 46), (26, 45, 43), (46, 47, 33), (4, 46, 44), (4, 47, 46), (33, 47, 25), (47, 48, 25), (4, 48, 47), (38, 25, 48), (32, 48, 49), (32, 38, 48), (4, 49, 48), (4, 50, 49), (49, 50, 32), (27, 32, 50), (31, 27, 50), (4, 51, 50), (31, 50, 51), (51, 52, 31), (4, 52, 51), (24, 31, 52), (34, 24, 52), (34, 52, 53), (4, 53, 52), (4, 54, 53), (53, 54, 34), (4, 55, 54), (42, 54, 55), (36, 34, 54), (42, 36, 54), (55, 56, 42), (4, 56, 55), (4, 21, 56), (22, 56, 21), (41, 42, 56), (22, 41, 56), (44, 45, 4), (57, 45, 26), (45, 57, 4), (57, 58, 4), (29, 57, 26), (28, 58, 57), (28, 57, 29), (59, 4, 58), (58, 28, 35), (58, 35, 59), (60, 4, 59), (59, 35, 60), (61, 4, 60), (61, 60, 62), (62, 60, 35), (62, 35, 39), (62, 39, 63), (63, 61, 62), (63, 39, 64), (64, 61, 63), (64, 39, 65), (64, 65, 66), (64, 66, 61), (66, 4, 61), (65, 67, 66), (67, 4, 66), (67, 68, 4), (68, 67, 65), (69, 71, 68), (81, 69, 68), (70, 72, 68), (80, 70, 68), (4, 68, 37), (71, 75, 68), (72, 77, 68), (82, 73, 68), (73, 78, 68), (74, 79, 68), (68, 76, 74), (75, 80, 68), (76, 68, 65), (40, 68, 77), (78, 81, 68), (82, 68, 79), (37, 68, 40), (83, 84, 82), (83, 82, 85), (84, 73, 82), (82, 86, 85), (82, 89, 86), (82, 79, 87), (82, 87, 88), (82, 88, 90), (82, 90, 89), (92, 90, 88), (91, 90, 92), (91, 89, 90), (92, 93, 39), (91, 92, 39), (92, 88, 93), (94, 39, 93), (93, 88, 94), (94, 79, 74), (74, 39, 94), (94, 87, 79), (87, 94, 88), (95, 91, 39), (95, 86, 91), (86, 89, 91), (105, 86, 95), (95, 84, 83), (95, 104, 84), (83, 106, 95), (95, 39, 96), (95, 96, 97), (95, 97, 98), (95, 98, 99), (95, 99, 100), (95, 100, 101), (95, 101, 102), (95, 102, 103), (95, 103, 104), (105, 95, 106), (83, 107, 106), (106, 107, 105), (83, 108, 107), (108, 109, 107), (107, 109, 105), (110, 109, 111), (110, 105, 109), (108, 111, 109), (110, 111, 112), (111, 108, 112), (110, 112, 113), (113, 112, 108), (83, 113, 108), (113, 114, 110), (83, 114, 113), (83, 115, 114), (116, 114, 115), (116, 110, 114), (117, 116, 115), (116, 117, 110), (110, 117, 86), (115, 85, 117), (85, 86, 117), (83, 85, 115), (110, 86, 105), (103, 78, 104), (104, 78, 84), (103, 81, 78), (69, 81, 103), (69, 103, 102), (69, 102, 101), (101, 100, 71), (69, 101, 71), (100, 99, 80), (75, 71, 100), (100, 80, 75), (99, 70, 80), (70, 99, 98), (98, 97, 70), (97, 96, 72), (70, 97, 72), (96, 39, 77), (77, 72, 96), (73, 84, 78), (40, 77, 39), (65, 39, 76), (76, 39, 74), (37, 30, 4), (10, 30, 17), (30, 10, 118), (118, 119, 30), (4, 30, 119), (119, 120, 4), (118, 120, 119), (121, 122, 120), (118, 121, 120), (122, 4, 120), (122, 123, 125), (124, 123, 122), (122, 121, 124), (125, 4, 122), (123, 126, 125), (127, 4, 125), (127, 125, 126), (1, 4, 127), (126, 1, 127), (10, 3, 126), (1, 126, 3), (10, 126, 123), (10, 123, 124), (124, 121, 10), (121, 118, 10), (4, 19, 21), (10, 13, 14), (10, 14, 9), (10, 5, 3), (10, 2, 5)])
me_obj_0_002.polygons.foreach_set('material_index', [1, 1, 1, 1, 1, 1, 1, 1, 1, 1, 1, 1, 1, 1, 1, 1, 1, 1, 1, 1, 1, 1, 1, 1, 1, 1, 1, 1, 1, 1, 1, 1, 1, 1, 1, 1, 1, 1, 1, 1, 1, 1, 1, 1, 1, 1, 1, 1, 1, 1, 1, 1, 1, 1, 1, 1, 1, 1, 1, 1, 1, 1, 1, 1, 1, 1, 1, 1, 1, 1, 1, 1, 1, 1, 1, 1, 1, 1, 1, 1, 1, 1, 1, 1, 1, 1, 1, 1, 1, 1, 1, 1, 1, 1, 1, 1, 1, 1, 1, 1, 1, 1, 1, 1, 1, 1, 1, 1, 1, 1, 1, 1, 1, 1, 1, 1, 1, 1, 1, 1, 1, 1, 1, 1, 1, 1, 1, 1, 1, 1, 1, 1, 1, 1, 1, 1, 1, 1, 1, 1, 1, 1, 1, 1, 1, 1, 1, 1, 1, 1, 1, 1, 1, 1, 1, 1, 1, 1, 1, 1, 1, 1, 1, 1, 1, 1, 1, 1, 1, 1, 1, 1, 1, 1, 1, 1, 1, 1, 1, 1, 1, 1, 1, 1, 1, 1, 1, 1, 1, 1, 1, 1, 1, 1, 1, 1, 1, 1, 1, 1, 1, 1, 1, 1, 1, 1, 1, 1, 1, 1, 1, 1, 1, 1, 1, 1, 1, 1, 1, 1, 1, 1, 1, 1, 1, 1, 1, 1, 1, 1, 1, 1, 1, 1, 1, 1, 1, 1, 1, 1, 1, 1, 1, 1, 1, 1, 1, 1, 1, 1, 1, 1])
me_obj_0_002.materials.append(mat_color_15277357)
me_obj_0_002.materials.append(mat_color_16089887)
me_obj_0_002.update()
me_obj_0_003 = bpy.data.meshes.new('obj_0.003')
me_obj_0_003.from_pydata([(-9.0, 2.0, -3.0), (-9.0, 2.0, 3.0), (9.0, 2.0, -3.0), (9.0, -2.0, -3.0), (-9.0, -2.0, -3.0), (-9.0, -2.0, 3.0), (9.0, -2.0, 3.0), (9.0, 2.0, 3.0)], [], [(4, 1, 0), (0, 1, 2), (3, 0, 2), (3, 4, 0), (5, 4, 3), (4, 5, 1), (5, 6, 1), (5, 3, 6), (7, 1, 6), (2, 7, 6), (2, 6, 3), (7, 2, 1)])
me_obj_0_003.materials.append(mat_color_15277357)
me_obj_0_003.materials.append(mat_color_16089887)
me_obj_0_003.update()
me_obj_0_004 = bpy.data.meshes.new('obj_0.004')
me_obj_0_004.from_pydata([(25.0, 5.29e-07, 1.0), (24.88, -2.45, 1.0), (24.88, 2.45, -1.0), (25.0, 5.29e-07, -1.0), (24.88, -2.45, -1.0), (24.88, 2.45, 1.0), (9.567, -23.1, 1.0), (11.78, 22.05, 1.0), (11.78, -22.05, 1.0), (15.86, -19.33, 1.0), (17.68, -17.68, 1.0), (19.33, -15.86, 1.0), (20.79, -13.89, 1.0), (22.05, -11.78, 1.0), (23.1, -9.567, 1.0), (23.92, -7.257, 1.0), (24.52, -4.877, 1.0), (7.257, -23.92, 1.0), (9.567, -23.1, -1.0), (11.78, -22.05, -1.0), (17.68, 17.68, 1.0), (23.1, 9.567, 1.0), (9.567, 23.1, 1.0), (22.05, 11.79, 1.0), (20.79, 13.89, 1.0), (24.52, 4.877, 1.0), (15.86, 19.33, 1.0), (23.92, 7.257, 1.0), (19.33, 15.86, 1.0), (13.89, 20.79, 1.0), (15.86, 19.33, -1.0), (13.89, 20.79, -1.0), (11.78, 22.05, -1.0), (9.567, 23.1, -1.0), (7.257, 23.92, -1.0), (7.257, 23.92, 1.0), (-9.567, -23.1, 1.0), (4.877, 24.52, 1.0), (2.45, 24.88, 1.0), (4.877, 24.52, -1.0), (2.45, 24.88, -1.0), (4.768e-07, 25.0, -1.0), (4.768e-07, 25.0, 1.0), (-2.45, 24.88, 1.0), (-4.877, 24.52, 1.0), (-2.45, 24.88, -1.0), (-4.877, 24.52, -1.0), (-7.257, 23.92, 1.0), (-7.257, 23.92, -1.0), (-9.567, 23.1, 1.0), (-9.567, 23.1, -1.0), (-11.78, 22.05, 1.0), (-11.78, 22.05, -1.0), (-13.89, 20.79, -1.0), (-13.89, 20.79, 1.0), (-15.86, 19.33, 1.0), (-15.86, 19.33, -1.0), (-17.68, 17.68, 1.0), (-19.32, 15.86, 1.0), (-17.68, 17.68, -1.0), (-19.32, 15.86, -1.0), (-20.79, 13.89, -1.0), (-20.79, 13.89, 1.0), (-22.05, 11.79, 1.0), (-22.05, 11.79, -1.0), (-23.1, 9.567, 1.0), (-23.92, 7.257, 1.0), (-23.1, 9.567, -1.0), (-23.92, 7.257, -1.0), (-24.52, 4.877, -1.0), (-24.52, 4.877, 1.0), (-24.88, 2.45, 1.0), (-25.0, 5.29e-07, 1.0), (-24.88, 2.45, -1.0), (-25.0, 5.29e-07, -1.0), (-24.88, -2.45, -1.0), (-24.52, -4.877, 1.0), (-24.52, -4.877, -1.0), (-24.88, -2.45, 1.0), (-23.92, -7.257, -1.0), (-23.92, -7.257, 1.0), (-23.1, -9.567, 1.0), (-22.05, -11.78, 1.0), (-23.1, -9.567, -1.0), (-22.05, -11.78, -1.0), (-20.79, -13.89, 1.0), (-20.79, -13.89, -1.0), (-19.32, -15.86, 1.0), (-19.32, -15.86, -1.0), (-17.68, -17.68, -1.0), (-17.68, -17.68, 1.0), (-15.86, -19.33, 1.0), (-15.86, -19.33, -1.0), (-13.89, -20.79, -1.0), (-13.89, -20.79, 1.0), (-11.78, -22.05, -1.0), (-9.567, -23.1, -1.0), (-11.78, -22.05, 1.0), (-7.257, -23.92, 1.0), (-7.257, -23.92, -1.0), (-4.877, -24.52, -1.0), (-4.877, -24.52, 1.0), (-2.45, -24.88, -1.0), (4.768e-07, -25.0, -1.0), (-2.45, -24.88, 1.0), (4.768e-07, -25.0, 1.0), (2.45, -24.88, 1.0), (2.45, -24.88, -1.0), (4.877, -24.52, -1.0), (4.877, -24.52, 1.0), (7.257, -23.92, -1.0), (17.68, 17.68, -1.0), (19.33, 15.86, -1.0), (20.79, 13.89, -1.0), (22.05, 11.79, -1.0), (23.1, 9.567, -1.0), (23.92, 7.257, -1.0), (24.52, 4.877, -1.0), (13.89, -20.79, -1.0), (13.89, -20.79, 1.0), (15.86, -19.33, -1.0), (17.68, -17.68, -1.0), (24.52, -4.877, -1.0), (23.92, -7.257, -1.0), (23.1, -9.567, -1.0), (22.05, -11.78, -1.0), (20.79, -13.89, -1.0), (19.33, -15.86, -1.0)], [], [(4, 0, 1), (1, 0, 6), (2, 0, 3), (2, 5, 0), (4, 3, 0), (5, 6, 0), (22, 6, 7), (7, 6, 29), (19, 8, 6), (6, 8, 9), (6, 9, 10), (6, 10, 11), (6, 11, 12), (6, 12, 13), (6, 13, 14), (6, 14, 15), (6, 15, 16), (16, 1, 6), (6, 17, 18), (6, 22, 17), (19, 6, 18), (26, 6, 20), (28, 20, 6), (21, 23, 6), (27, 21, 6), (23, 24, 6), (24, 28, 6), (5, 25, 6), (25, 27, 6), (29, 6, 26), (30, 29, 26), (30, 31, 29), (31, 7, 29), (31, 32, 7), (3, 32, 31), (3, 31, 30), (32, 33, 22), (33, 32, 3), (32, 22, 7), (3, 34, 33), (33, 34, 35), (35, 22, 33), (22, 35, 36), (35, 37, 36), (34, 37, 35), (39, 38, 37), (37, 38, 36), (34, 39, 37), (3, 40, 39), (39, 40, 38), (3, 39, 34), (3, 41, 40), (40, 41, 42), (40, 42, 38), (42, 36, 38), (43, 36, 42), (41, 43, 42), (45, 44, 43), (44, 36, 43), (41, 45, 43), (3, 46, 45), (45, 46, 44), (3, 45, 41), (46, 47, 44), (46, 48, 47), (3, 48, 46), (48, 49, 47), (48, 50, 49), (3, 50, 48), (50, 51, 49), (50, 52, 51), (50, 3, 52), (52, 3, 53), (52, 53, 54), (52, 54, 51), (54, 55, 51), (53, 55, 54), (49, 55, 57), (49, 51, 55), (53, 56, 55), (56, 57, 55), (49, 57, 58), (59, 58, 57), (56, 59, 57), (56, 3, 59), (59, 60, 58), (59, 3, 60), (60, 62, 58), (60, 3, 61), (60, 61, 62), (49, 62, 63), (49, 58, 62), (61, 63, 62), (49, 63, 65), (61, 64, 63), (64, 65, 63), (49, 65, 66), (67, 66, 65), (64, 67, 65), (67, 3, 68), (67, 68, 66), (64, 3, 67), (68, 3, 69), (68, 69, 70), (68, 70, 66), (49, 70, 71), (49, 66, 70), (69, 71, 70), (72, 49, 71), (73, 72, 71), (69, 73, 71), (73, 74, 72), (69, 3, 73), (74, 73, 3), (72, 74, 75), (74, 3, 75), (75, 76, 78), (75, 77, 76), (72, 75, 78), (75, 3, 77), (78, 76, 49), (72, 78, 49), (77, 80, 76), (77, 79, 80), (77, 3, 79), (76, 80, 49), (80, 81, 49), (79, 81, 80), (81, 82, 49), (83, 82, 81), (79, 83, 81), (79, 3, 83), (83, 3, 84), (83, 84, 82), (84, 85, 82), (84, 86, 85), (84, 3, 86), (86, 87, 85), (86, 88, 87), (86, 3, 88), (88, 89, 90), (88, 3, 89), (88, 90, 87), (91, 49, 90), (87, 90, 49), (92, 91, 90), (92, 90, 89), (93, 91, 92), (92, 3, 93), (89, 3, 92), (95, 94, 93), (93, 94, 91), (95, 93, 3), (96, 97, 95), (96, 95, 3), (95, 97, 94), (94, 97, 49), (36, 49, 97), (96, 36, 97), (98, 36, 96), (99, 98, 96), (96, 3, 99), (100, 98, 99), (99, 3, 100), (100, 101, 98), (102, 101, 100), (100, 3, 102), (103, 104, 102), (103, 102, 3), (102, 104, 101), (104, 22, 101), (104, 105, 22), (103, 105, 104), (105, 106, 22), (107, 106, 105), (107, 105, 103), (103, 3, 107), (108, 106, 107), (108, 107, 3), (110, 109, 108), (108, 109, 106), (110, 108, 3), (110, 17, 109), (110, 18, 17), (18, 110, 3), (17, 22, 109), (109, 22, 106), (98, 101, 22), (98, 22, 36), (94, 49, 91), (85, 87, 49), (82, 85, 49), (61, 3, 64), (53, 3, 56), (49, 36, 47), (47, 36, 44), (111, 30, 26), (3, 30, 111), (111, 26, 20), (112, 111, 20), (3, 111, 112), (112, 20, 28), (3, 112, 113), (113, 112, 28), (3, 113, 114), (114, 113, 24), (113, 28, 24), (3, 114, 115), (115, 114, 23), (114, 24, 23), (115, 23, 21), (116, 115, 21), (3, 115, 116), (116, 21, 27), (3, 116, 117), (117, 116, 27), (117, 2, 3), (5, 2, 117), (117, 25, 5), (117, 27, 25), (118, 8, 19), (18, 3, 19), (19, 3, 118), (118, 119, 8), (120, 119, 118), (118, 3, 120), (4, 120, 3), (122, 120, 4), (121, 9, 120), (122, 121, 120), (120, 9, 119), (122, 16, 15), (122, 4, 16), (122, 15, 123), (123, 124, 122), (122, 124, 125), (122, 125, 126), (122, 126, 127), (122, 127, 121), (127, 10, 121), (127, 11, 10), (126, 11, 127), (125, 12, 126), (126, 12, 11), (125, 13, 12), (124, 13, 125), (123, 14, 124), (124, 14, 13), (123, 15, 14), (121, 10, 9), (119, 9, 8), (1, 16, 4)])
me_obj_0_004.polygons.foreach_set('material_index', [1, 1, 1, 1, 1, 1, 1, 1, 1, 1, 1, 1, 1, 1, 1, 1, 1, 1, 1, 1, 1, 1, 1, 1, 1, 1, 1, 1, 1, 1, 1, 1, 1, 1, 1, 1, 1, 1, 1, 1, 1, 1, 1, 1, 1, 1, 1, 1, 1, 1, 1, 1, 1, 1, 1, 1, 1, 1, 1, 1, 1, 1, 1, 1, 1, 1, 1, 1, 1, 1, 1, 1, 1, 1, 1, 1, 1, 1, 1, 1, 1, 1, 1, 1, 1, 1, 1, 1, 1, 1, 1, 1, 1, 1, 1, 1, 1, 1, 1, 1, 1, 1, 1, 1, 1, 1, 1, 1, 1, 1, 1, 1, 1, 1, 1, 1, 1, 1, 1, 1, 1, 1, 1, 1, 1, 1, 1, 1, 1, 1, 1, 1, 1, 1, 1, 1, 1, 1, 1, 1, 1, 1, 1, 1, 1, 1, 1, 1, 1, 1, 1, 1, 1, 1, 1, 1, 1, 1, 1, 1, 1, 1, 1, 1, 1, 1, 1, 1, 1, 1, 1, 1, 1, 1, 1, 1, 1, 1, 1, 1, 1, 1, 1, 1, 1, 1, 1, 1, 1, 1, 1, 1, 1, 1, 1, 1, 1, 1, 1, 1, 1, 1, 1, 1, 1, 1, 1, 1, 1, 1, 1, 1, 1, 1, 1, 1, 1, 1, 1, 1, 1, 1, 1, 1, 1, 1, 1, 1, 1, 1, 1, 1, 1, 1, 1, 1, 1, 1, 1, 1, 1, 1, 1, 1, 1, 1, 1, 1, 1, 1, 1, 1])
me_obj_0_004.materials.append(mat_color_15277357)
me_obj_0_004.materials.append(mat_color_16089887)
me_obj_0_004.update()
me_obj_0_005 = bpy.data.meshes.new('obj_0.005')
me_obj_0_005.from_pydata([(-3.134, 3.134, -3.0), (-2.811, 3.426, -3.0), (-3.426, 2.812, -3.0), (-3.426, -2.811, -3.0), (-3.134, 3.134, 3.0), (-2.811, 3.426, 3.0), (-3.426, 2.812, 3.0), (-2.811, -3.426, 3.0), (-2.462, 3.685, 3.0), (-3.134, -3.134, 3.0), (-2.462, -3.685, 3.0), (4.095, 1.696, 3.0), (-0.0002899, 4.432, 3.0), (3.685, 2.462, 3.0), (3.426, 2.812, 3.0), (3.134, 3.134, 3.0), (2.812, 3.426, 3.0), (2.462, 3.685, 3.0), (2.089, 3.909, 3.0), (1.696, 4.095, 3.0), (1.287, 4.241, 3.0), (0.4347, 4.411, 3.0), (-0.4343, 4.411, 3.0), (-0.8643, 4.347, 3.0), (-1.286, 4.241, 3.0), (4.432, -0.0002475, 3.0), (4.411, 0.4348, 3.0), (4.347, 0.8648, 3.0), (4.241, 1.287, 3.0), (3.909, 2.089, 3.0), (4.241, -1.286, 3.0), (4.347, -0.8642, 3.0), (4.411, -0.4342, 3.0), (-2.462, -3.685, -3.0), (-3.908, 2.089, 3.0), (0.8647, 4.347, 3.0), (-3.685, 2.462, 3.0), (-2.811, -3.426, -3.0), (-1.696, 4.095, 3.0), (-2.089, 3.909, 3.0), (-1.696, 4.095, -3.0), (-2.089, 3.909, -3.0), (-2.462, 3.685, -3.0), (-1.696, -4.094, -3.0), (-1.286, -4.241, 3.0), (-1.286, 4.241, -3.0), (-1.286, -4.241, -3.0), (-2.089, -3.908, -3.0), (-2.089, -3.908, 3.0), (-1.696, -4.094, 3.0), (-0.8643, -4.346, -3.0), (-0.8643, -4.346, 3.0), (-0.4343, -4.41, -3.0), (-0.4343, -4.41, 3.0), (-0.0002899, -4.432, -3.0), (-0.0002899, -4.432, 3.0), (0.4347, -4.41, -3.0), (0.4347, -4.41, 3.0), (0.8647, -4.346, -3.0), (3.426, 2.812, -3.0), (4.095, -1.696, -3.0), (4.095, 1.696, -3.0), (-0.4343, 4.411, -3.0), (4.432, -0.0002475, -3.0), (2.089, 3.909, -3.0), (4.241, 1.287, -3.0), (3.909, -2.089, -3.0), (3.685, 2.462, -3.0), (1.287, -4.241, -3.0), (-0.0002899, 4.432, -3.0), (4.411, -0.4342, -3.0), (0.8647, -4.346, 3.0), (2.462, 3.685, -3.0), (0.8647, 4.347, -3.0), (4.347, -0.8642, -3.0), (1.287, 4.241, -3.0), (0.4347, 4.411, -3.0), (4.347, 0.8648, -3.0), (1.287, -4.241, 3.0), (2.812, 3.426, -3.0), (1.696, 4.095, -3.0), (3.909, 2.089, -3.0), (4.241, -1.286, -3.0), (3.134, 3.134, -3.0), (-0.8643, 4.347, -3.0), (4.411, 0.4348, -3.0), (4.095, -1.696, 3.0), (1.696, -4.094, 3.0), (3.909, -2.089, 3.0), (3.685, -2.462, 3.0), (2.089, -3.908, 3.0), (1.696, -4.094, -3.0), (2.089, -3.908, -3.0), (2.462, -3.685, 3.0), (2.462, -3.685, -3.0), (2.812, -3.426, -3.0), (2.812, -3.426, 3.0), (3.134, -3.134, 3.0), (3.426, -2.811, 3.0), (3.426, -2.811, -3.0), (3.134, -3.134, -3.0), (3.685, -2.462, -3.0), (-3.134, -3.134, -3.0), (-3.908, 2.089, -3.0), (-3.685, 2.462, -3.0), (-4.094, 1.696, -3.0), (-4.094, 1.696, 3.0), (-4.241, -1.286, 3.0), (-4.094, -1.696, 3.0), (-4.241, 1.287, 3.0), (-4.346, 0.8648, 3.0), (-4.241, 1.287, -3.0), (-4.346, 0.8648, -3.0), (-4.41, 0.4348, -3.0), (-4.41, 0.4348, 3.0), (-4.432, -0.0002475, 3.0), (-4.41, -0.4342, 3.0), (-4.346, -0.8642, 3.0), (-4.346, -0.8642, -3.0), (-4.41, -0.4342, -3.0), (-4.432, -0.0002475, -3.0), (-4.241, -1.286, -3.0), (-4.094, -1.696, -3.0), (-3.908, -2.089, 3.0), (-3.908, -2.089, -3.0), (-3.685, -2.462, -3.0), (-3.685, -2.462, 3.0), (-3.426, -2.811, 3.0)], [], [(1, 0, 4), (0, 1, 3), (0, 2, 4), (0, 3, 2), (1, 4, 5), (4, 7, 5), (6, 4, 2), (4, 6, 7), (5, 7, 8), (8, 7, 39), (37, 7, 9), (7, 34, 9), (36, 7, 6), (7, 10, 30), (33, 10, 7), (11, 29, 7), (28, 11, 7), (22, 7, 12), (12, 7, 21), (13, 14, 7), (29, 13, 7), (15, 7, 14), (16, 7, 15), (17, 7, 16), (18, 7, 17), (19, 7, 18), (20, 7, 19), (35, 7, 20), (35, 21, 7), (23, 7, 22), (24, 7, 23), (38, 7, 24), (25, 7, 32), (25, 26, 7), (26, 27, 7), (27, 28, 7), (30, 31, 7), (31, 32, 7), (33, 7, 37), (34, 7, 36), (38, 39, 7), (40, 39, 38), (40, 41, 39), (41, 8, 39), (41, 42, 8), (41, 43, 42), (40, 43, 41), (40, 45, 43), (43, 47, 1), (1, 42, 43), (46, 44, 43), (43, 44, 49), (46, 43, 45), (43, 48, 47), (43, 49, 48), (44, 30, 49), (49, 30, 48), (47, 48, 10), (48, 30, 10), (47, 10, 33), (47, 33, 1), (50, 46, 45), (50, 44, 46), (52, 51, 50), (50, 51, 44), (52, 50, 45), (52, 53, 51), (54, 53, 52), (54, 52, 45), (54, 55, 53), (56, 55, 54), (56, 54, 45), (56, 57, 55), (58, 56, 45), (56, 58, 57), (67, 58, 59), (59, 58, 83), (66, 58, 60), (60, 58, 82), (81, 61, 58), (65, 58, 61), (84, 62, 58), (62, 69, 58), (70, 58, 63), (63, 58, 85), (80, 64, 58), (72, 58, 64), (77, 58, 65), (66, 68, 58), (81, 58, 67), (58, 68, 78), (69, 76, 58), (74, 58, 70), (71, 57, 58), (58, 78, 71), (79, 58, 72), (75, 58, 73), (73, 58, 76), (82, 58, 74), (80, 58, 75), (45, 84, 58), (85, 58, 77), (83, 58, 79), (77, 26, 85), (85, 25, 63), (85, 26, 25), (84, 24, 23), (62, 84, 23), (84, 45, 24), (83, 16, 15), (59, 83, 15), (83, 79, 16), (82, 31, 30), (60, 82, 30), (82, 74, 31), (81, 67, 13), (81, 11, 61), (81, 29, 11), (13, 29, 81), (80, 20, 19), (64, 80, 19), (80, 75, 20), (79, 17, 16), (79, 72, 17), (78, 86, 71), (78, 87, 86), (68, 87, 78), (88, 86, 87), (89, 88, 87), (87, 90, 89), (91, 90, 87), (68, 91, 87), (91, 92, 90), (66, 91, 68), (66, 92, 91), (92, 93, 90), (66, 94, 92), (92, 94, 93), (94, 96, 93), (66, 95, 94), (94, 95, 96), (95, 97, 96), (97, 93, 96), (99, 98, 97), (97, 98, 93), (99, 97, 100), (95, 100, 97), (66, 100, 95), (66, 99, 100), (66, 101, 99), (101, 98, 99), (66, 89, 101), (101, 89, 98), (98, 89, 90), (90, 93, 98), (66, 88, 89), (86, 88, 66), (60, 30, 86), (30, 71, 86), (66, 60, 86), (65, 27, 77), (77, 27, 26), (73, 76, 21), (76, 12, 21), (76, 69, 12), (75, 73, 35), (75, 35, 20), (74, 32, 31), (74, 70, 32), (73, 21, 35), (72, 64, 18), (72, 18, 17), (71, 30, 57), (70, 25, 32), (70, 63, 25), (69, 62, 22), (69, 22, 12), (67, 59, 14), (67, 14, 13), (61, 28, 65), (65, 28, 27), (64, 19, 18), (62, 23, 22), (61, 11, 28), (59, 15, 14), (57, 30, 55), (53, 55, 30), (53, 30, 51), (44, 51, 30), (45, 40, 38), (45, 38, 24), (42, 1, 5), (42, 5, 8), (33, 37, 1), (37, 102, 1), (37, 9, 102), (102, 3, 1), (3, 102, 9), (2, 36, 6), (103, 34, 36), (104, 103, 36), (2, 104, 36), (103, 104, 3), (104, 2, 3), (103, 105, 106), (3, 105, 103), (103, 106, 34), (107, 106, 109), (107, 108, 106), (105, 109, 106), (34, 106, 108), (107, 109, 110), (111, 110, 109), (105, 111, 109), (3, 111, 105), (3, 112, 111), (111, 112, 110), (112, 113, 114), (3, 113, 112), (112, 114, 110), (114, 117, 110), (113, 115, 114), (115, 116, 114), (117, 114, 116), (118, 107, 117), (107, 110, 117), (119, 117, 116), (119, 118, 117), (3, 119, 120), (3, 118, 119), (115, 120, 119), (115, 119, 116), (113, 120, 115), (3, 120, 113), (118, 121, 107), (3, 121, 118), (121, 122, 108), (3, 122, 121), (121, 108, 107), (122, 123, 108), (122, 124, 123), (3, 124, 122), (125, 124, 3), (124, 125, 126), (124, 126, 123), (126, 34, 123), (125, 127, 126), (127, 34, 126), (3, 9, 127), (9, 34, 127), (125, 3, 127), (123, 34, 108)])
me_obj_0_005.polygons.foreach_set('material_index', [1, 1, 1, 1, 1, 1, 1, 1, 1, 1, 1, 1, 1, 1, 1, 1, 1, 1, 1, 1, 1, 1, 1, 1, 1, 1, 1, 1, 1, 1, 1, 1, 1, 1, 1, 1, 1, 1, 1, 1, 1, 1, 1, 1, 1, 1, 1, 1, 1, 1, 1, 1, 1, 1, 1, 1, 1, 1, 1, 1, 1, 1, 1, 1, 1, 1, 1, 1, 1, 1, 1, 1, 1, 1, 1, 1, 1, 1, 1, 1, 1, 1, 1, 1, 1, 1, 1, 1, 1, 1, 1, 1, 1, 1, 1, 1, 1, 1, 1, 1, 1, 1, 1, 1, 1, 1, 1, 1, 1, 1, 1, 1, 1, 1, 1, 1, 1, 1, 1, 1, 1, 1, 1, 1, 1, 1, 1, 1, 1, 1, 1, 1, 1, 1, 1, 1, 1, 1, 1, 1, 1, 1, 1, 1, 1, 1, 1, 1, 1, 1, 1, 1, 1, 1, 1, 1, 1, 1, 1, 1, 1, 1, 1, 1, 1, 1, 1, 1, 1, 1, 1, 1, 1, 1, 1, 1, 1, 1, 1, 1, 1, 1, 1, 1, 1, 1, 1, 1, 1, 1, 1, 1, 1, 1, 1, 1, 1, 1, 1, 1, 1, 1, 1, 1, 1, 1, 1, 1, 1, 1, 1, 1, 1, 1, 1, 1, 1, 1, 1, 1, 1, 1, 1, 1, 1, 1, 1, 1, 1, 1, 1, 1, 1, 1, 1, 1, 1, 1, 1, 1, 1, 1, 1, 1, 1, 1, 1, 1, 1, 1, 1, 1])
me_obj_0_005.materials.append(mat_color_15277357)
me_obj_0_005.materials.append(mat_color_16089887)
me_obj_0_005.update()
me_obj_0_006 = bpy.data.meshes.new('obj_0.006')
me_obj_0_006.from_pydata([(0.196, 1.99, -3.0), (0.39, 1.962, -3.0), (0.581, 1.914, -3.0), (0.765, 1.848, -3.0), (0.943, 1.764, -3.0), (1.111, 1.663, -3.0), (1.269, 1.546, -3.0), (1.414, 1.414, -3.0), (1.546, 1.269, -3.0), (1.663, 1.111, -3.0), (1.764, 0.943, -3.0), (1.848, 0.765, -3.0), (1.914, 0.581, -3.0), (1.962, 0.39, -3.0), (3.815e-06, 2.0, -3.0), (0.196, 1.99, 3.0), (-1.663, 1.111, 3.0), (0.39, 1.962, 3.0), (3.815e-06, 2.0, 3.0), (-0.196, 1.99, 3.0), (-0.39, 1.962, -3.0), (-0.39, 1.962, 3.0), (-0.196, 1.99, -3.0), (-0.581, 1.914, -3.0), (-0.581, 1.914, 3.0), (-0.765, 1.848, 3.0), (-0.765, 1.848, -3.0), (-1.546, 1.269, 3.0), (-0.943, 1.764, 3.0), (-1.414, 1.414, 3.0), (-1.269, 1.546, 3.0), (-1.414, 1.414, -3.0), (-1.111, 1.663, 3.0), (-1.111, 1.663, -3.0), (-1.269, 1.546, -3.0), (-0.943, 1.764, -3.0), (-1.546, 1.269, -3.0), (-1.663, 1.111, -3.0), (-1.764, 0.943, -3.0), (-1.848, 0.765, -3.0), (-1.764, 0.943, 3.0), (-1.848, 0.765, 3.0), (1.764, 0.943, 3.0), (1.848, 0.765, 3.0), (1.663, 1.111, 3.0), (-1.962, 0.39, 3.0), (-1.99, 0.196, 3.0), (-2.0, 9.537e-07, 3.0), (-1.99, -0.196, 3.0), (-1.914, 0.581, 3.0), (-1.962, 0.39, -3.0), (-1.914, 0.581, -3.0), (-1.99, 0.196, -3.0), (1.99, 0.196, -3.0), (-2.0, 9.537e-07, -3.0), (-1.99, -0.196, -3.0), (-1.962, -0.39, -3.0), (-1.962, -0.39, 3.0), (-1.914, -0.581, 3.0), (-1.914, -0.581, -3.0), (-1.848, -0.765, -3.0), (-1.848, -0.765, 3.0), (1.914, 0.581, 3.0), (-1.764, -0.943, -3.0), (-1.764, -0.943, 3.0), (-1.663, -1.111, -3.0), (-1.663, -1.111, 3.0), (-1.546, -1.269, 3.0), (-1.414, -1.414, 3.0), (-1.546, -1.269, -3.0), (-1.414, -1.414, -3.0), (-1.269, -1.546, -3.0), (-1.111, -1.663, -3.0), (-1.269, -1.546, 3.0), (-1.111, -1.663, 3.0), (-0.943, -1.764, 3.0), (-0.765, -1.848, 3.0), (-0.765, -1.848, -3.0), (-0.943, -1.764, -3.0), (2.0, 9.537e-07, -3.0), (-0.581, -1.914, -3.0), (-0.581, -1.914, 3.0), (1.99, -0.196, -3.0), (1.99, -0.196, 3.0), (1.962, -0.39, -3.0), (1.914, -0.581, -3.0), (1.848, -0.765, -3.0), (1.764, -0.943, -3.0), (1.663, -1.111, -3.0), (1.546, -1.269, -3.0), (1.414, -1.414, -3.0), (1.269, -1.546, -3.0), (1.111, -1.663, -3.0), (0.943, -1.764, -3.0), (3.815e-06, -2.0, -3.0), (-0.196, -1.99, -3.0), (-0.39, -1.962, -3.0), (0.765, -1.848, -3.0), (0.581, -1.914, -3.0), (0.39, -1.962, -3.0), (0.196, -1.99, -3.0), (2.0, 9.537e-07, 3.0), (1.962, -0.39, 3.0), (1.914, -0.581, 3.0), (1.848, -0.765, 3.0), (1.764, -0.943, 3.0), (1.663, -1.111, 3.0), (1.546, -1.269, 3.0), (1.414, -1.414, 3.0), (1.269, -1.546, 3.0), (1.99, 0.196, 3.0), (1.962, 0.39, 3.0), (1.111, -1.663, 3.0), (0.943, -1.764, 3.0), (0.765, -1.848, 3.0), (0.581, -1.914, 3.0), (0.39, -1.962, 3.0), (0.196, -1.99, 3.0), (3.815e-06, -2.0, 3.0), (-0.196, -1.99, 3.0), (-0.39, -1.962, 3.0), (1.546, 1.269, 3.0), (1.414, 1.414, 3.0), (1.269, 1.546, 3.0), (1.111, 1.663, 3.0), (0.943, 1.764, 3.0), (0.765, 1.848, 3.0), (0.581, 1.914, 3.0)], [], [(1, 0, 15), (1, 2, 0), (2, 3, 0), (3, 4, 0), (4, 5, 0), (0, 5, 6), (0, 6, 7), (0, 7, 8), (0, 8, 9), (0, 9, 10), (0, 10, 11), (0, 11, 12), (0, 12, 13), (0, 13, 14), (14, 15, 0), (1, 15, 17), (14, 18, 15), (15, 18, 16), (15, 16, 17), (18, 14, 19), (19, 16, 18), (22, 19, 14), (21, 19, 20), (22, 20, 19), (21, 16, 19), (14, 13, 22), (22, 13, 20), (24, 21, 23), (20, 23, 21), (24, 16, 21), (25, 16, 24), (24, 23, 25), (26, 28, 25), (26, 25, 23), (16, 25, 27), (27, 25, 29), (28, 29, 25), (30, 29, 32), (31, 29, 30), (29, 31, 27), (28, 32, 29), (33, 34, 32), (33, 32, 35), (28, 35, 32), (30, 32, 34), (35, 13, 33), (26, 13, 35), (26, 35, 28), (33, 13, 34), (34, 13, 31), (34, 31, 30), (31, 13, 36), (36, 27, 31), (36, 13, 37), (36, 37, 16), (36, 16, 27), (37, 13, 38), (37, 38, 16), (38, 13, 39), (38, 39, 40), (38, 40, 16), (41, 40, 39), (41, 42, 40), (40, 42, 16), (9, 42, 10), (9, 44, 42), (10, 42, 43), (42, 48, 43), (42, 44, 16), (49, 42, 41), (46, 42, 45), (45, 42, 49), (47, 42, 46), (48, 42, 47), (45, 49, 50), (49, 51, 50), (49, 39, 51), (39, 49, 41), (51, 13, 50), (39, 13, 51), (45, 50, 52), (52, 50, 13), (52, 47, 46), (46, 45, 52), (52, 54, 47), (13, 53, 52), (54, 52, 53), (55, 54, 53), (47, 54, 55), (56, 55, 53), (55, 56, 48), (47, 55, 48), (59, 56, 53), (57, 48, 56), (56, 58, 57), (56, 59, 58), (60, 59, 53), (60, 61, 59), (58, 59, 61), (62, 61, 64), (62, 43, 61), (58, 61, 43), (60, 63, 61), (64, 61, 63), (62, 64, 66), (63, 65, 64), (66, 64, 65), (62, 66, 67), (65, 67, 66), (62, 67, 68), (65, 69, 67), (67, 69, 68), (69, 65, 53), (70, 69, 53), (70, 68, 69), (71, 70, 53), (70, 71, 68), (71, 72, 73), (72, 71, 53), (73, 68, 71), (62, 73, 74), (62, 68, 73), (74, 73, 72), (62, 74, 75), (72, 75, 74), (75, 76, 62), (72, 78, 75), (76, 75, 77), (78, 77, 75), (78, 53, 77), (78, 72, 53), (53, 79, 77), (82, 77, 79), (80, 81, 77), (77, 82, 80), (76, 77, 81), (101, 82, 79), (101, 83, 82), (82, 83, 102), (84, 82, 102), (82, 84, 85), (82, 85, 86), (82, 86, 87), (82, 87, 88), (82, 88, 89), (82, 89, 90), (82, 90, 91), (82, 91, 92), (82, 92, 93), (93, 97, 82), (94, 82, 100), (94, 95, 82), (95, 96, 82), (80, 82, 96), (97, 98, 82), (98, 99, 82), (100, 82, 99), (102, 85, 84), (102, 103, 85), (102, 83, 103), (85, 103, 104), (103, 83, 104), (105, 87, 104), (104, 83, 105), (86, 85, 104), (86, 104, 87), (105, 83, 106), (105, 106, 88), (88, 87, 105), (88, 106, 107), (106, 83, 107), (108, 90, 107), (107, 83, 108), (88, 107, 89), (89, 107, 90), (90, 108, 109), (109, 108, 110), (101, 108, 83), (101, 110, 108), (110, 53, 13), (13, 111, 110), (53, 110, 79), (101, 79, 110), (110, 111, 109), (13, 12, 111), (62, 111, 12), (62, 109, 111), (112, 109, 62), (91, 109, 92), (112, 92, 109), (90, 109, 91), (113, 112, 62), (92, 112, 113), (113, 62, 114), (97, 93, 113), (113, 114, 97), (92, 113, 93), (114, 62, 115), (97, 114, 115), (115, 116, 99), (115, 62, 116), (97, 115, 98), (98, 115, 99), (117, 116, 62), (99, 116, 100), (117, 100, 116), (117, 62, 118), (118, 100, 117), (119, 118, 62), (94, 118, 95), (119, 95, 118), (118, 94, 100), (120, 119, 62), (95, 119, 120), (120, 96, 95), (81, 120, 62), (120, 81, 80), (96, 120, 80), (76, 81, 62), (65, 63, 53), (63, 60, 53), (43, 62, 12), (58, 43, 57), (57, 43, 48), (44, 9, 121), (44, 121, 16), (8, 121, 9), (121, 122, 16), (7, 122, 121), (7, 121, 8), (123, 122, 6), (7, 6, 122), (122, 123, 16), (6, 124, 123), (123, 124, 16), (124, 6, 5), (124, 5, 125), (124, 125, 16), (126, 125, 3), (125, 126, 16), (4, 125, 5), (4, 3, 125), (3, 2, 126), (2, 127, 126), (126, 127, 16), (17, 127, 1), (2, 1, 127), (127, 17, 16), (11, 10, 43), (43, 12, 11), (26, 23, 13), (23, 20, 13)])
me_obj_0_006.polygons.foreach_set('material_index', [1, 1, 1, 1, 1, 1, 1, 1, 1, 1, 1, 1, 1, 1, 1, 1, 1, 1, 1, 1, 1, 1, 1, 1, 1, 1, 1, 1, 1, 1, 1, 1, 1, 1, 1, 1, 1, 1, 1, 1, 1, 1, 1, 1, 1, 1, 1, 1, 1, 1, 1, 1, 1, 1, 1, 1, 1, 1, 1, 1, 1, 1, 1, 1, 1, 1, 1, 1, 1, 1, 1, 1, 1, 1, 1, 1, 1, 1, 1, 1, 1, 1, 1, 1, 1, 1, 1, 1, 1, 1, 1, 1, 1, 1, 1, 1, 1, 1, 1, 1, 1, 1, 1, 1, 1, 1, 1, 1, 1, 1, 1, 1, 1, 1, 1, 1, 1, 1, 1, 1, 1, 1, 1, 1, 1, 1, 1, 1, 1, 1, 1, 1, 1, 1, 1, 1, 1, 1, 1, 1, 1, 1, 1, 1, 1, 1, 1, 1, 1, 1, 1, 1, 1, 1, 1, 1, 1, 1, 1, 1, 1, 1, 1, 1, 1, 1, 1, 1, 1, 1, 1, 1, 1, 1, 1, 1, 1, 1, 1, 1, 1, 1, 1, 1, 1, 1, 1, 1, 1, 1, 1, 1, 1, 1, 1, 1, 1, 1, 1, 1, 1, 1, 1, 1, 1, 1, 1, 1, 1, 1, 1, 1, 1, 1, 1, 1, 1, 1, 1, 1, 1, 1, 1, 1, 1, 1, 1, 1, 1, 1, 1, 1, 1, 1, 1, 1, 1, 1, 1, 1, 1, 1, 1, 1, 1, 1, 1, 1, 1, 1, 1, 1])
me_obj_0_006.materials.append(mat_color_15277357)
me_obj_0_006.materials.append(mat_color_16089887)
me_obj_0_006.update()

# ---- objects
ob_obj_0 = bpy.data.objects.new('obj_0', me_obj_0)
ob_obj_0_001 = bpy.data.objects.new('obj_0.001', me_obj_0_001)
ob_obj_0_002 = bpy.data.objects.new('obj_0.002', me_obj_0_002)
ob_obj_0_003 = bpy.data.objects.new('obj_0.003', me_obj_0_003)
ob_obj_0_004 = bpy.data.objects.new('obj_0.004', me_obj_0_004)
ob_obj_0_005 = bpy.data.objects.new('obj_0.005', me_obj_0_005)
ob_obj_0_006 = bpy.data.objects.new('obj_0.006', me_obj_0_006)

# ---- transforms, parenting, visibility, modifiers, constraints
ob_obj_0.location = (-7.629e-06, -8.062e-06, 6.0)
ob_obj_0.rotation_euler = (3.142, 3.142, -3.142)
ob_obj_0_001.location = (7.0, 7.0, 5.0)
ob_obj_0_001.rotation_euler = (3.142, 3.142, -3.142)
ob_obj_0_002.location = (76.0, -10.5, 5.0)
ob_obj_0_002.rotation_euler = (3.142, 3.142, -3.142)
ob_obj_0_003.location = (60.0, -10.5, 5.0)
ob_obj_0_003.rotation_euler = (3.142, 3.142, -3.142)
ob_obj_0_004.location = (0.0, 8.3e-07, 1.0)
ob_obj_0_004.rotation_euler = (3.142, 3.142, -3.142)
ob_obj_0_005.location = (-7.0, 7.0, 5.0)
ob_obj_0_005.rotation_euler = (3.142, 3.142, -3.142)
ob_obj_0_006.location = (45.0, -10.5, 5.0)
ob_obj_0_006.rotation_euler = (3.142, 3.142, -3.142)

# ---- collection membership
col_collection.objects.link(ob_obj_0)
col_collection.objects.link(ob_obj_0_001)
col_collection.objects.link(ob_obj_0_002)
col_collection.objects.link(ob_obj_0_003)
col_collection.objects.link(ob_obj_0_004)
col_collection.objects.link(ob_obj_0_005)
col_collection.objects.link(ob_obj_0_006)

# ---- scene / render settings (as saved in the file)
scene.frame_start = 1; scene.frame_end = 250; scene.frame_set(1)
scene.render.engine = 'BLENDER_EEVEE_NEXT'
scene.render.bake_bias = 0.0
scene.render.bake_samples = 0
scene.cycles.sampling_pattern = 'TABULATED_SOBOL'
scene.view_settings.view_transform = 'Filmic'
bpy.context.view_layer.update()

# ---- added for rendering (the .blend has no active camera and no usable light): camera, sun
cam_auto = bpy.data.cameras.new('AutoCamera')
cam_auto.lens = 50.0
cam_auto.sensor_width = 36.0
cam_auto.clip_end = 1866.2
ob_auto_camera = bpy.data.objects.new('AutoCamera', cam_auto)
scene.collection.objects.link(ob_auto_camera)
ob_auto_camera.location = (132.836, -127.604, 90.0692)
ob_auto_camera.rotation_euler = (1.09748, -7.21219e-08, 0.694738)
scene.camera = ob_auto_camera
light_auto_sun = bpy.data.lights.new('AutoSun', 'SUN')
light_auto_sun.energy = 3.0
light_auto_sun.angle = 0.0523599
ob_auto_sun = bpy.data.objects.new('AutoSun', light_auto_sun)
scene.collection.objects.link(ob_auto_sun)
ob_auto_sun.rotation_euler = (0.872665, 0.174533, 0.523599)
bpy.context.view_layer.update()
